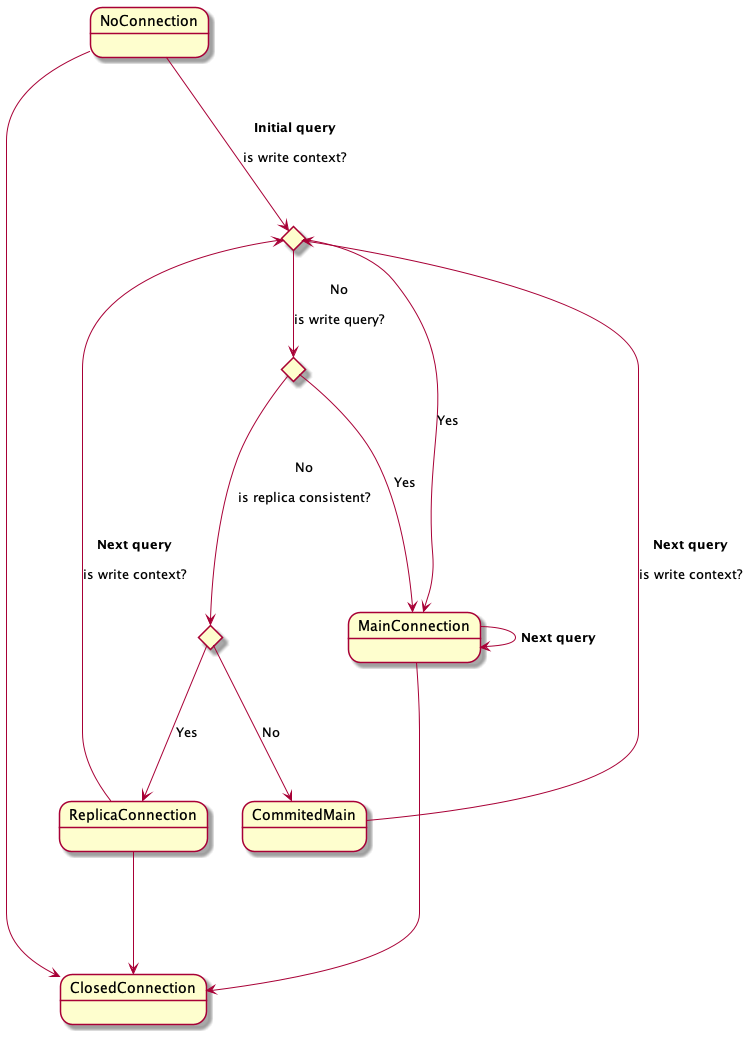

The diagram above was rendered by PlantUML. Its source (embedded in the PNG):
@startuml
state isWriteContext <<choice>>
state isWriteQuery <<choice>>
state isReplicaConsistent <<choice>>


NoConnection   ---> isWriteContext : **Initial query**\n\nis write context?
isWriteContext ---> MainConnection   : Yes

isWriteContext --> isWriteQuery : No\n\nis write query?
isWriteQuery ---> MainConnection : Yes
isWriteQuery ---> isReplicaConsistent: No\n\nis replica consistent?

isReplicaConsistent ---> ReplicaConnection : Yes
isReplicaConsistent ---> CommitedMain : No
CommitedMain ---> isWriteContext : **Next query**\n\nis write context?

MainConnection ---> MainConnection : **Next query**
ReplicaConnection ---> isWriteContext : **Next query**\n\nis write context?

NoConnection ---> ClosedConnection
MainConnection ---> ClosedConnection
ReplicaConnection ---> ClosedConnection

@enduml